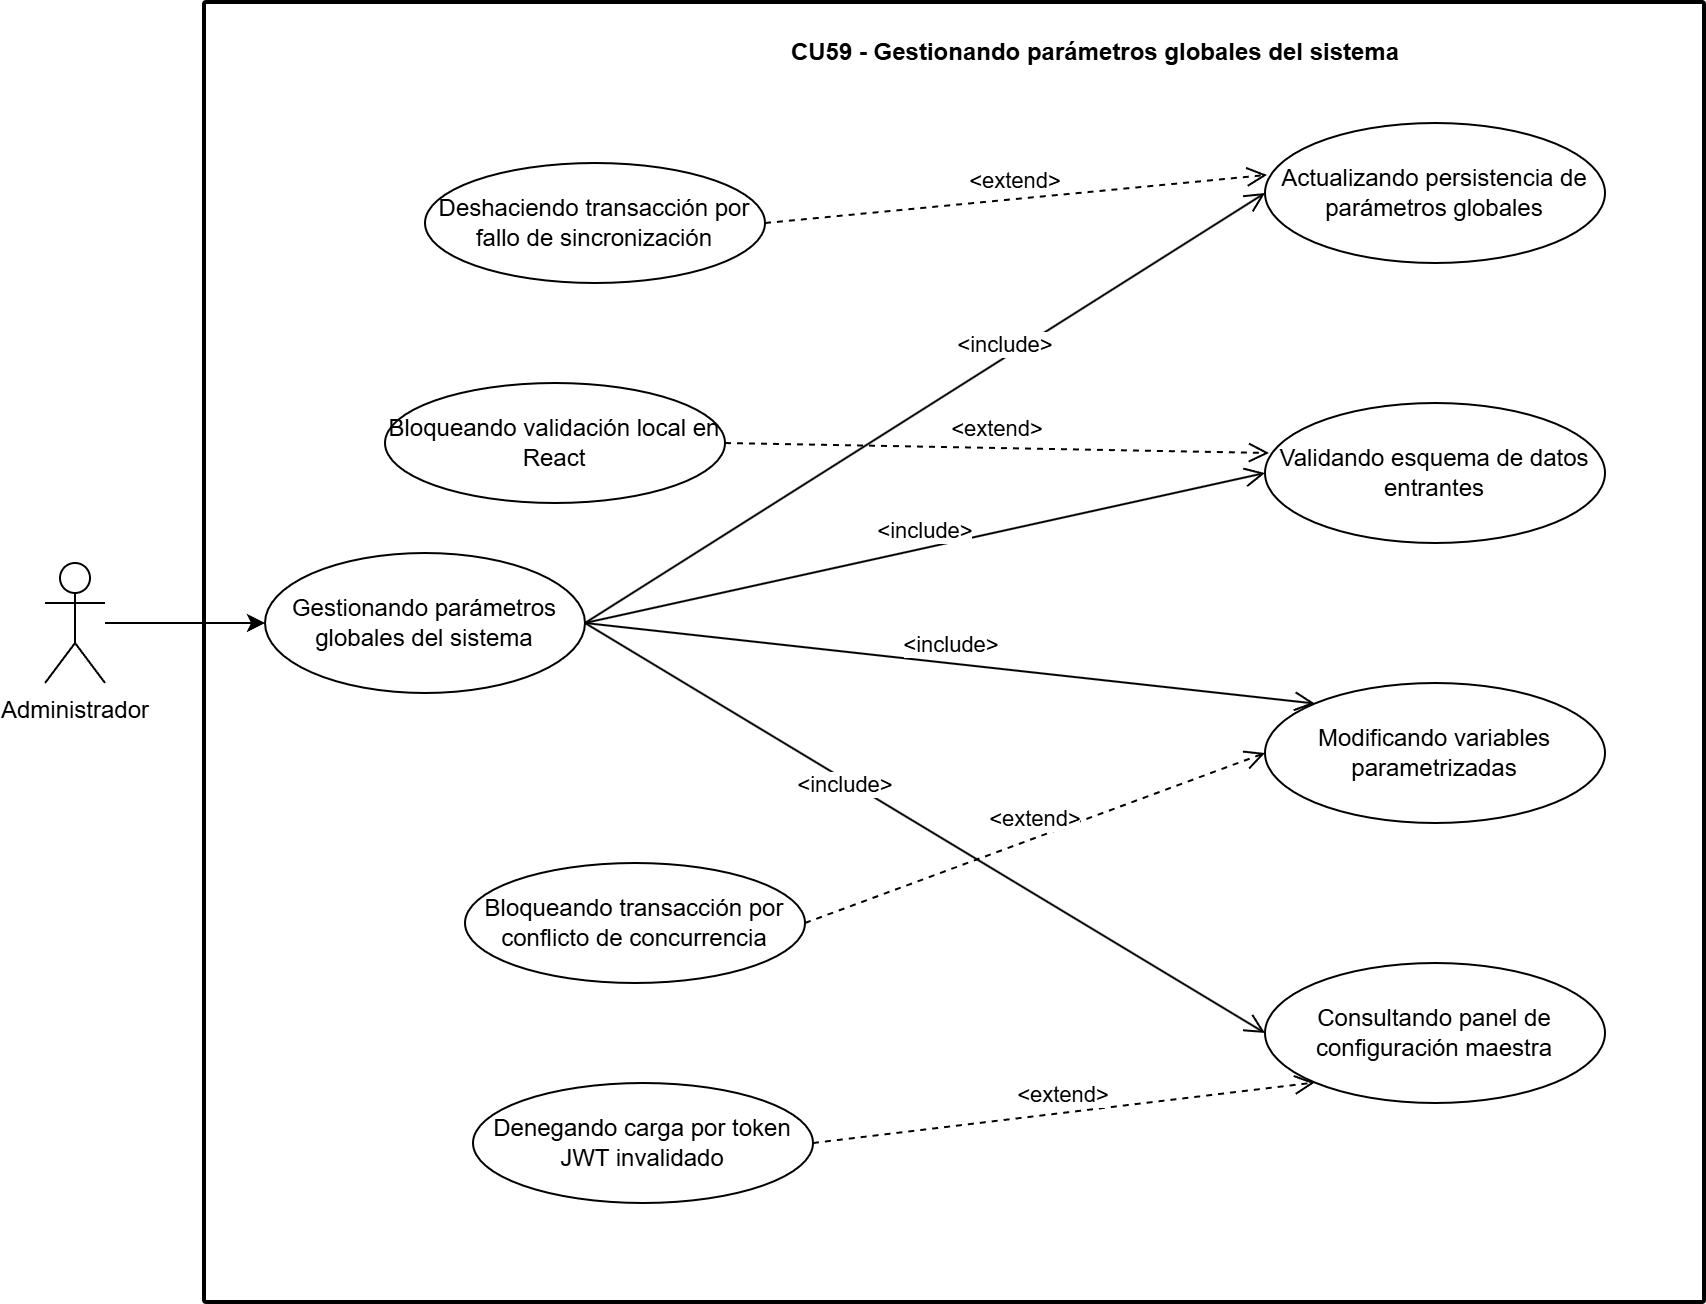

The diagram above was exported from draw.io. Its source (the exported page's mxGraphModel, read from the mxfile embedded in the PNG):
<mxGraphModel dx="1643" dy="863" grid="1" gridSize="10" guides="1" tooltips="1" connect="1" arrows="1" fold="1" page="1" pageScale="1" pageWidth="827" pageHeight="1169" math="0" shadow="0">
  <root>
    <mxCell id="0" />
    <mxCell id="1" parent="0" />
    <mxCell id="cu59_container" parent="1" style="rounded=1;whiteSpace=wrap;html=1;absoluteArcSize=1;arcSize=2;strokeWidth=2;" value="" vertex="1">
      <mxGeometry height="650" width="750" x="110" y="40" as="geometry" />
    </mxCell>
    <mxCell id="cu59_title" parent="1" style="text;align=center;fontStyle=1;verticalAlign=middle;spacingLeft=3;spacingRight=3;strokeColor=none;rotatable=0;points=[[0,0.5],[1,0.5]];portConstraint=eastwest;html=1;" value="CU59 - Gestionando parámetros globales del sistema" vertex="1">
      <mxGeometry height="30" width="350" x="380" y="50" as="geometry" />
    </mxCell>
    <mxCell id="cu59_actor" parent="1" style="shape=umlActor;verticalLabelPosition=bottom;verticalAlign=top;html=1;" value="Administrador" vertex="1">
      <mxGeometry height="60" width="30" x="30" y="320" as="geometry" />
    </mxCell>
    <mxCell id="cu59_main" parent="1" style="ellipse;whiteSpace=wrap;html=1;" value="Gestionando parámetros globales del sistema" vertex="1">
      <mxGeometry height="70" width="160" x="140" y="315" as="geometry" />
    </mxCell>
    <mxCell id="cu59_inc1" parent="1" style="ellipse;whiteSpace=wrap;html=1;" value="Actualizando persistencia de parámetros globales" vertex="1">
      <mxGeometry height="70" width="170" x="640" y="100" as="geometry" />
    </mxCell>
    <mxCell id="cu59_inc2" parent="1" style="ellipse;whiteSpace=wrap;html=1;" value="Validando esquema de datos entrantes" vertex="1">
      <mxGeometry height="70" width="170" x="640" y="240" as="geometry" />
    </mxCell>
    <mxCell id="cu59_inc3" parent="1" style="ellipse;whiteSpace=wrap;html=1;" value="Modificando variables parametrizadas" vertex="1">
      <mxGeometry height="70" width="170" x="640" y="380" as="geometry" />
    </mxCell>
    <mxCell id="cu59_inc4" parent="1" style="ellipse;whiteSpace=wrap;html=1;" value="Consultando panel de configuración maestra" vertex="1">
      <mxGeometry height="70" width="170" x="640" y="520" as="geometry" />
    </mxCell>
    <mxCell id="cu59_ext1" parent="1" style="ellipse;whiteSpace=wrap;html=1;" value="Deshaciendo transacción por fallo de sincronización" vertex="1">
      <mxGeometry height="60" width="170" x="220" y="120" as="geometry" />
    </mxCell>
    <mxCell id="cu59_ext2" parent="1" style="ellipse;whiteSpace=wrap;html=1;" value="Bloqueando validación local en React" vertex="1">
      <mxGeometry height="60" width="170" x="200" y="230" as="geometry" />
    </mxCell>
    <mxCell id="cu59_ext3" parent="1" style="ellipse;whiteSpace=wrap;html=1;" value="Bloqueando transacción por conflicto de concurrencia" vertex="1">
      <mxGeometry height="60" width="170" x="240" y="470" as="geometry" />
    </mxCell>
    <mxCell id="cu59_ext4" parent="1" style="ellipse;whiteSpace=wrap;html=1;" value="Denegando carga por token JWT invalidado" vertex="1">
      <mxGeometry height="60" width="170" x="244" y="580" as="geometry" />
    </mxCell>
    <mxCell id="edge_actor_main59" edge="1" parent="1" source="cu59_actor" style="endArrow=classic;html=1;rounded=0;" target="cu59_main">
      <mxGeometry relative="1" as="geometry" />
    </mxCell>
    <mxCell id="edge_inc1_59" edge="1" parent="1" source="cu59_main" style="html=1;verticalAlign=bottom;endArrow=open;endSize=8;curved=0;rounded=0;exitX=1;exitY=0.5;exitDx=0;exitDy=0;entryX=0;entryY=0.5;entryDx=0;entryDy=0;" target="cu59_inc1" value="&amp;lt;include&amp;gt;">
      <mxGeometry relative="1" x="0.2279" y="-2" as="geometry">
        <mxPoint as="offset" />
      </mxGeometry>
    </mxCell>
    <mxCell id="edge_inc2_59" edge="1" parent="1" source="cu59_main" style="html=1;verticalAlign=bottom;endArrow=open;endSize=8;curved=0;rounded=0;exitX=1;exitY=0.5;exitDx=0;exitDy=0;entryX=0;entryY=0.5;entryDx=0;entryDy=0;" target="cu59_inc2" value="&amp;lt;include&amp;gt;">
      <mxGeometry relative="1" as="geometry" />
    </mxCell>
    <mxCell id="edge_inc3_59" edge="1" parent="1" source="cu59_main" style="html=1;verticalAlign=bottom;endArrow=open;endSize=8;curved=0;rounded=0;exitX=1;exitY=0.5;exitDx=0;exitDy=0;entryX=0;entryY=0;entryDx=0;entryDy=0;" target="cu59_inc3" value="&amp;lt;include&amp;gt;">
      <mxGeometry relative="1" as="geometry" />
    </mxCell>
    <mxCell id="edge_inc4_59" edge="1" parent="1" source="cu59_main" style="html=1;verticalAlign=bottom;endArrow=open;endSize=8;curved=0;rounded=0;exitX=1;exitY=0.5;exitDx=0;exitDy=0;entryX=0;entryY=0.5;entryDx=0;entryDy=0;" target="cu59_inc4" value="&amp;lt;include&amp;gt;">
      <mxGeometry relative="1" x="-0.2051" y="-10" as="geometry">
        <mxPoint as="offset" />
      </mxGeometry>
    </mxCell>
    <mxCell id="edge_ext1_59" edge="1" parent="1" source="cu59_ext1" style="html=1;verticalAlign=bottom;endArrow=open;dashed=1;endSize=8;curved=0;rounded=0;exitX=1;exitY=0.5;exitDx=0;exitDy=0;entryX=0.006;entryY=0.371;entryDx=0;entryDy=0;entryPerimeter=0;" target="cu59_inc1" value="&amp;lt;extend&amp;gt;">
      <mxGeometry relative="1" as="geometry" />
    </mxCell>
    <mxCell id="edge_ext2_59" edge="1" parent="1" source="cu59_ext2" style="html=1;verticalAlign=bottom;endArrow=open;dashed=1;endSize=8;curved=0;rounded=0;exitX=1;exitY=0.5;exitDx=0;exitDy=0;entryX=0.012;entryY=0.357;entryDx=0;entryDy=0;entryPerimeter=0;" target="cu59_inc2" value="&amp;lt;extend&amp;gt;">
      <mxGeometry relative="1" as="geometry" />
    </mxCell>
    <mxCell id="edge_ext3_59" edge="1" parent="1" source="cu59_ext3" style="html=1;verticalAlign=bottom;endArrow=open;dashed=1;endSize=8;curved=0;rounded=0;exitX=1;exitY=0.5;exitDx=0;exitDy=0;entryX=0;entryY=0.5;entryDx=0;entryDy=0;" target="cu59_inc3" value="&amp;lt;extend&amp;gt;">
      <mxGeometry relative="1" as="geometry" />
    </mxCell>
    <mxCell id="edge_ext4_59" edge="1" parent="1" source="cu59_ext4" style="html=1;verticalAlign=bottom;endArrow=open;dashed=1;endSize=8;curved=0;rounded=0;exitX=1;exitY=0.5;exitDx=0;exitDy=0;entryX=0;entryY=1;entryDx=0;entryDy=0;" target="cu59_inc4" value="&amp;lt;extend&amp;gt;">
      <mxGeometry relative="1" as="geometry" />
    </mxCell>
  </root>
</mxGraphModel>